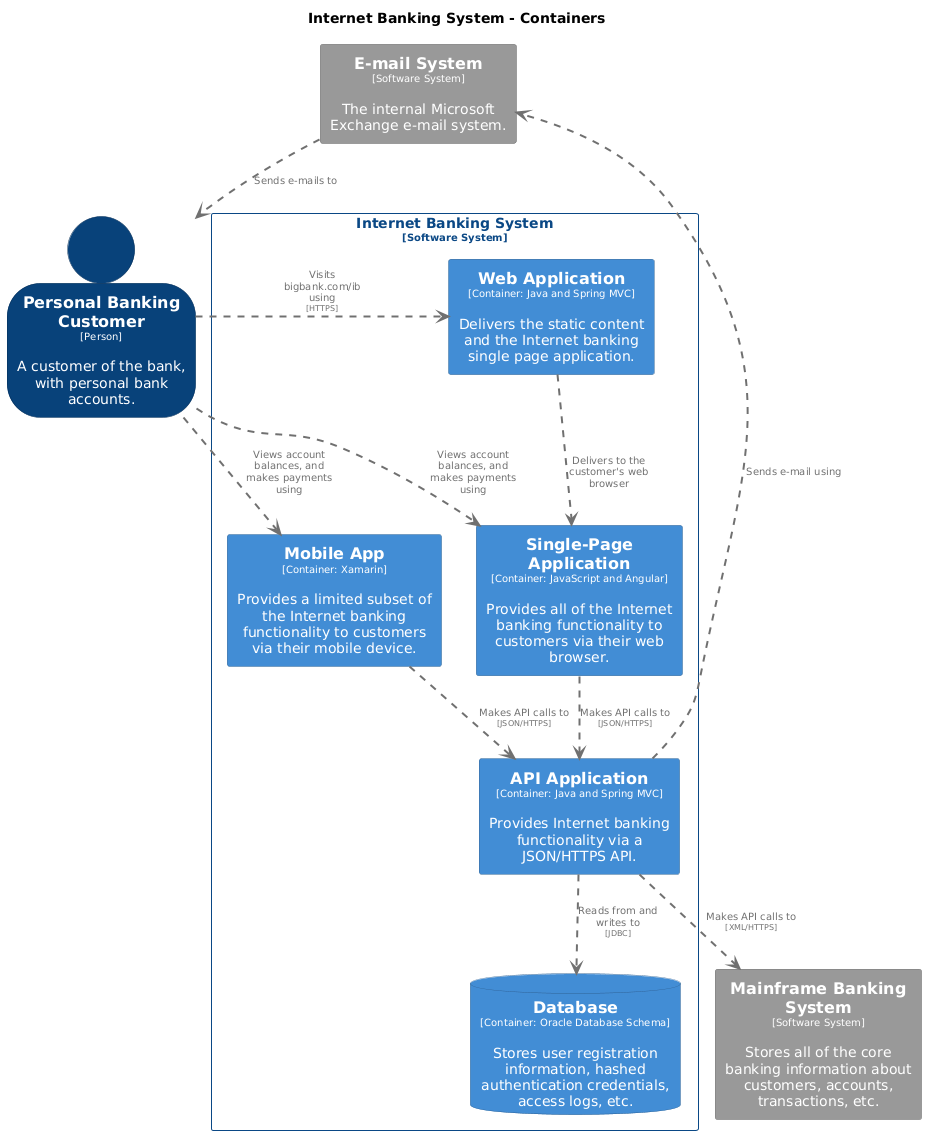

The diagram above was rendered by PlantUML. Its source (embedded in the PNG):
@startuml
set separator none
title Internet Banking System - Containers

top to bottom direction

skinparam {
  arrowFontSize 10
  defaultTextAlignment center
  wrapWidth 200
  maxMessageSize 100
}

hide stereotype

skinparam rectangle<<InternetBankingSystem.APIApplication>> {
  BackgroundColor #438dd5
  FontColor #ffffff
  BorderColor #2e6295
  shadowing false
}
skinparam database<<InternetBankingSystem.Database>> {
  BackgroundColor #438dd5
  FontColor #ffffff
  BorderColor #2e6295
  shadowing false
}
skinparam rectangle<<EmailSystem>> {
  BackgroundColor #999999
  FontColor #ffffff
  BorderColor #6b6b6b
  shadowing false
}
skinparam rectangle<<MainframeBankingSystem>> {
  BackgroundColor #999999
  FontColor #ffffff
  BorderColor #6b6b6b
  shadowing false
}
skinparam rectangle<<InternetBankingSystem.MobileApp>> {
  BackgroundColor #438dd5
  FontColor #ffffff
  BorderColor #2e6295
  shadowing false
}
skinparam person<<PersonalBankingCustomer>> {
  BackgroundColor #08427b
  FontColor #ffffff
  BorderColor #052e56
  shadowing false
}
skinparam rectangle<<InternetBankingSystem.SinglePageApplication>> {
  BackgroundColor #438dd5
  FontColor #ffffff
  BorderColor #2e6295
  shadowing false
}
skinparam rectangle<<InternetBankingSystem.WebApplication>> {
  BackgroundColor #438dd5
  FontColor #ffffff
  BorderColor #2e6295
  shadowing false
}
skinparam rectangle<<InternetBankingSystem>> {
  BorderColor #0b4884
  FontColor #0b4884
  shadowing false
}

person "==Personal Banking Customer\n<size:10>[Person]</size>\n\nA customer of the bank, with personal bank accounts." <<PersonalBankingCustomer>> as PersonalBankingCustomer
rectangle "==Mainframe Banking System\n<size:10>[Software System]</size>\n\nStores all of the core banking information about customers, accounts, transactions, etc." <<MainframeBankingSystem>> as MainframeBankingSystem
rectangle "==E-mail System\n<size:10>[Software System]</size>\n\nThe internal Microsoft Exchange e-mail system." <<EmailSystem>> as EmailSystem

rectangle "Internet Banking System\n<size:10>[Software System]</size>" <<InternetBankingSystem>> {
  rectangle "==Web Application\n<size:10>[Container: Java and Spring MVC]</size>\n\nDelivers the static content and the Internet banking single page application." <<InternetBankingSystem.WebApplication>> as InternetBankingSystem.WebApplication
  rectangle "==API Application\n<size:10>[Container: Java and Spring MVC]</size>\n\nProvides Internet banking functionality via a JSON/HTTPS API." <<InternetBankingSystem.APIApplication>> as InternetBankingSystem.APIApplication
  database "==Database\n<size:10>[Container: Oracle Database Schema]</size>\n\nStores user registration information, hashed authentication credentials, access logs, etc." <<InternetBankingSystem.Database>> as InternetBankingSystem.Database
  rectangle "==Single-Page Application\n<size:10>[Container: JavaScript and Angular]</size>\n\nProvides all of the Internet banking functionality to customers via their web browser." <<InternetBankingSystem.SinglePageApplication>> as InternetBankingSystem.SinglePageApplication
  rectangle "==Mobile App\n<size:10>[Container: Xamarin]</size>\n\nProvides a limited subset of the Internet banking functionality to customers via their mobile device." <<InternetBankingSystem.MobileApp>> as InternetBankingSystem.MobileApp
}

EmailSystem .[#707070,thickness=2].> PersonalBankingCustomer : "<color:#707070>Sends e-mails to"
PersonalBankingCustomer .[#707070,thickness=2].> InternetBankingSystem.WebApplication : "<color:#707070>Visits bigbank.com/ib using\n<color:#707070><size:8>[HTTPS]</size>"
PersonalBankingCustomer .[#707070,thickness=2].> InternetBankingSystem.SinglePageApplication : "<color:#707070>Views account balances, and makes payments using"
PersonalBankingCustomer .[#707070,thickness=2].> InternetBankingSystem.MobileApp : "<color:#707070>Views account balances, and makes payments using"
InternetBankingSystem.WebApplication .[#707070,thickness=2].> InternetBankingSystem.SinglePageApplication : "<color:#707070>Delivers to the customer's web browser"
InternetBankingSystem.SinglePageApplication .[#707070,thickness=2].> InternetBankingSystem.APIApplication : "<color:#707070>Makes API calls to\n<color:#707070><size:8>[JSON/HTTPS]</size>"
InternetBankingSystem.MobileApp .[#707070,thickness=2].> InternetBankingSystem.APIApplication : "<color:#707070>Makes API calls to\n<color:#707070><size:8>[JSON/HTTPS]</size>"
InternetBankingSystem.APIApplication .[#707070,thickness=2].> InternetBankingSystem.Database : "<color:#707070>Reads from and writes to\n<color:#707070><size:8>[JDBC]</size>"
InternetBankingSystem.APIApplication .[#707070,thickness=2].> MainframeBankingSystem : "<color:#707070>Makes API calls to\n<color:#707070><size:8>[XML/HTTPS]</size>"
InternetBankingSystem.APIApplication .[#707070,thickness=2].> EmailSystem : "<color:#707070>Sends e-mail using"
@enduml